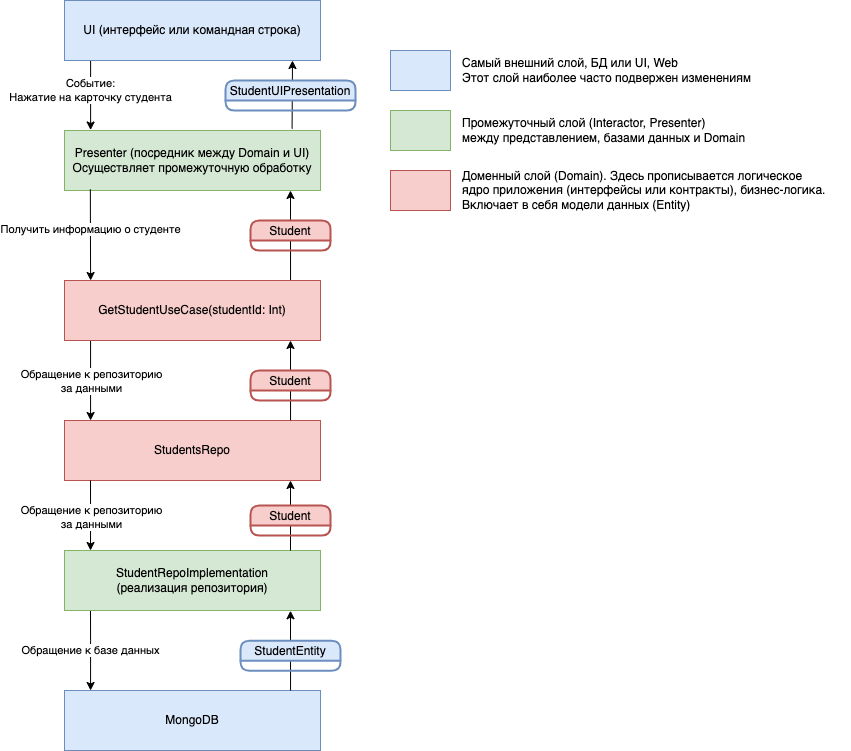

The diagram above was exported from draw.io. Its source (the exported page's mxGraphModel, read from the mxfile embedded in the PNG):
<mxGraphModel dx="911" dy="780" grid="1" gridSize="10" guides="1" tooltips="1" connect="1" arrows="1" fold="1" page="1" pageScale="1" pageWidth="827" pageHeight="1169" math="0" shadow="0">
  <root>
    <mxCell id="0" />
    <mxCell id="1" parent="0" />
    <mxCell id="1zikALkL_TPxtzkp9JZj-3" value="" style="edgeStyle=orthogonalEdgeStyle;rounded=0;orthogonalLoop=1;jettySize=auto;html=1;entryX=0.102;entryY=-0.008;entryDx=0;entryDy=0;entryPerimeter=0;exitX=0.102;exitY=0.98;exitDx=0;exitDy=0;exitPerimeter=0;" edge="1" parent="1" source="1zikALkL_TPxtzkp9JZj-1" target="1zikALkL_TPxtzkp9JZj-26">
      <mxGeometry relative="1" as="geometry">
        <mxPoint x="320" y="160" as="targetPoint" />
        <Array as="points" />
      </mxGeometry>
    </mxCell>
    <mxCell id="1zikALkL_TPxtzkp9JZj-5" value="Событие:&lt;br&gt;Нажатие на карточку студента" style="edgeLabel;html=1;align=center;verticalAlign=middle;resizable=0;points=[];" vertex="1" connectable="0" parent="1zikALkL_TPxtzkp9JZj-3">
      <mxGeometry x="-0.0865" y="-1" relative="1" as="geometry">
        <mxPoint y="-1" as="offset" />
      </mxGeometry>
    </mxCell>
    <mxCell id="1zikALkL_TPxtzkp9JZj-1" value="UI (интерфейс или командная строка)" style="rounded=0;whiteSpace=wrap;html=1;fillColor=#dae8fc;strokeColor=#6c8ebf;" vertex="1" parent="1">
      <mxGeometry x="354" y="50" width="256" height="60" as="geometry" />
    </mxCell>
    <mxCell id="1zikALkL_TPxtzkp9JZj-7" value="" style="edgeStyle=orthogonalEdgeStyle;rounded=0;orthogonalLoop=1;jettySize=auto;html=1;" edge="1" parent="1" source="1zikALkL_TPxtzkp9JZj-2" target="1zikALkL_TPxtzkp9JZj-6">
      <mxGeometry relative="1" as="geometry">
        <Array as="points">
          <mxPoint x="380" y="430" />
          <mxPoint x="380" y="430" />
        </Array>
      </mxGeometry>
    </mxCell>
    <mxCell id="1zikALkL_TPxtzkp9JZj-8" value="Обращение к репозиторию&lt;br&gt;за данными" style="edgeLabel;html=1;align=center;verticalAlign=middle;resizable=0;points=[];" vertex="1" connectable="0" parent="1zikALkL_TPxtzkp9JZj-7">
      <mxGeometry x="-0.2659" relative="1" as="geometry">
        <mxPoint y="11" as="offset" />
      </mxGeometry>
    </mxCell>
    <mxCell id="1zikALkL_TPxtzkp9JZj-2" value="GetStudentUseCase(studentId: Int)" style="rounded=0;whiteSpace=wrap;html=1;fillColor=#f8cecc;strokeColor=#b85450;" vertex="1" parent="1">
      <mxGeometry x="354" y="330" width="256" height="60" as="geometry" />
    </mxCell>
    <mxCell id="1zikALkL_TPxtzkp9JZj-10" value="Обращение к базе данных" style="edgeStyle=orthogonalEdgeStyle;rounded=0;orthogonalLoop=1;jettySize=auto;html=1;" edge="1" parent="1" target="1zikALkL_TPxtzkp9JZj-9">
      <mxGeometry relative="1" as="geometry">
        <mxPoint x="379.9999999999999" y="660" as="sourcePoint" />
        <Array as="points">
          <mxPoint x="380" y="690" />
          <mxPoint x="380" y="690" />
        </Array>
      </mxGeometry>
    </mxCell>
    <mxCell id="1zikALkL_TPxtzkp9JZj-6" value="StudentsRepo" style="rounded=0;whiteSpace=wrap;html=1;fillColor=#f8cecc;strokeColor=#b85450;" vertex="1" parent="1">
      <mxGeometry x="354" y="470" width="256" height="60" as="geometry" />
    </mxCell>
    <mxCell id="1zikALkL_TPxtzkp9JZj-9" value="MongoDB" style="rounded=0;whiteSpace=wrap;html=1;fillColor=#dae8fc;strokeColor=#6c8ebf;" vertex="1" parent="1">
      <mxGeometry x="354" y="740" width="256" height="60" as="geometry" />
    </mxCell>
    <mxCell id="1zikALkL_TPxtzkp9JZj-13" style="edgeStyle=orthogonalEdgeStyle;rounded=0;orthogonalLoop=1;jettySize=auto;html=1;exitX=0.883;exitY=-0.004;exitDx=0;exitDy=0;startArrow=none;exitPerimeter=0;" edge="1" parent="1" source="1zikALkL_TPxtzkp9JZj-6">
      <mxGeometry relative="1" as="geometry">
        <mxPoint x="582.3519999999999" y="468.4999999999998" as="sourcePoint" />
        <mxPoint x="579.9999999999998" y="390" as="targetPoint" />
        <Array as="points" />
      </mxGeometry>
    </mxCell>
    <mxCell id="1zikALkL_TPxtzkp9JZj-18" value="Student" style="swimlane;childLayout=stackLayout;horizontal=1;startSize=20;horizontalStack=0;rounded=1;fontSize=12;fontStyle=0;strokeWidth=2;resizeParent=0;resizeLast=1;shadow=0;dashed=0;align=center;fillColor=#f8cecc;strokeColor=#b85450;" vertex="1" collapsed="1" parent="1">
      <mxGeometry x="540" y="420" width="80" height="30" as="geometry">
        <mxRectangle x="556.67" y="320" width="53.33" height="40" as="alternateBounds" />
      </mxGeometry>
    </mxCell>
    <mxCell id="1zikALkL_TPxtzkp9JZj-22" value="" style="rounded=0;whiteSpace=wrap;html=1;fillColor=#dae8fc;strokeColor=#6c8ebf;" vertex="1" parent="1">
      <mxGeometry x="680" y="100" width="60" height="40" as="geometry" />
    </mxCell>
    <mxCell id="1zikALkL_TPxtzkp9JZj-23" value="Самый внешний слой, БД или UI, Web&lt;br&gt;Этот слой наиболее часто подвержен изменениям" style="text;html=1;align=left;verticalAlign=middle;resizable=0;points=[];autosize=1;fontSize=12;fillColor=default;" vertex="1" parent="1">
      <mxGeometry x="750" y="100" width="310" height="40" as="geometry" />
    </mxCell>
    <mxCell id="1zikALkL_TPxtzkp9JZj-24" value="" style="rounded=0;whiteSpace=wrap;html=1;fillColor=#f8cecc;strokeColor=#b85450;" vertex="1" parent="1">
      <mxGeometry x="680" y="220" width="60" height="40" as="geometry" />
    </mxCell>
    <mxCell id="1zikALkL_TPxtzkp9JZj-25" value="Доменный слой (Domain). Здесь прописывается логическое&lt;br&gt;ядро приложения (интерфейсы или контракты), бизнес-логика.&lt;br&gt;Включает в себя модели данных (Entity)" style="text;html=1;align=left;verticalAlign=middle;resizable=0;points=[];autosize=1;strokeColor=none;fillColor=default;fontSize=12;" vertex="1" parent="1">
      <mxGeometry x="750" y="210" width="390" height="60" as="geometry" />
    </mxCell>
    <mxCell id="1zikALkL_TPxtzkp9JZj-26" value="Presenter (посредник между Domain и UI)&lt;br&gt;Осуществляет промежуточную обработку" style="rounded=0;whiteSpace=wrap;html=1;fillColor=#d5e8d4;strokeColor=#82b366;" vertex="1" parent="1">
      <mxGeometry x="354" y="180" width="256" height="60" as="geometry" />
    </mxCell>
    <mxCell id="1zikALkL_TPxtzkp9JZj-28" value="" style="endArrow=classic;html=1;rounded=0;fontSize=12;exitX=0.889;exitY=-0.032;exitDx=0;exitDy=0;exitPerimeter=0;" edge="1" parent="1" source="1zikALkL_TPxtzkp9JZj-26">
      <mxGeometry width="50" height="50" relative="1" as="geometry">
        <mxPoint x="460" y="290" as="sourcePoint" />
        <mxPoint x="582" y="110" as="targetPoint" />
      </mxGeometry>
    </mxCell>
    <mxCell id="1zikALkL_TPxtzkp9JZj-21" value="StudentUIPresentation" style="swimlane;childLayout=stackLayout;horizontal=1;startSize=20;horizontalStack=0;rounded=1;fontSize=12;fontStyle=0;strokeWidth=2;resizeParent=0;resizeLast=1;shadow=0;dashed=0;align=center;fillColor=#dae8fc;strokeColor=#6c8ebf;" vertex="1" collapsed="1" parent="1">
      <mxGeometry x="515" y="130" width="130" height="30" as="geometry">
        <mxRectangle x="556.67" y="320" width="53.33" height="40" as="alternateBounds" />
      </mxGeometry>
    </mxCell>
    <mxCell id="1zikALkL_TPxtzkp9JZj-29" value="" style="edgeStyle=orthogonalEdgeStyle;rounded=0;orthogonalLoop=1;jettySize=auto;html=1;exitX=0.101;exitY=0.981;exitDx=0;exitDy=0;exitPerimeter=0;entryX=0.102;entryY=0;entryDx=0;entryDy=0;entryPerimeter=0;" edge="1" parent="1" source="1zikALkL_TPxtzkp9JZj-26" target="1zikALkL_TPxtzkp9JZj-2">
      <mxGeometry relative="1" as="geometry">
        <mxPoint x="330.00199999999995" y="250" as="sourcePoint" />
        <mxPoint x="380" y="290" as="targetPoint" />
        <Array as="points" />
      </mxGeometry>
    </mxCell>
    <mxCell id="1zikALkL_TPxtzkp9JZj-30" value="Получить информацию о студенте" style="edgeLabel;html=1;align=center;verticalAlign=middle;resizable=0;points=[];" vertex="1" connectable="0" parent="1zikALkL_TPxtzkp9JZj-29">
      <mxGeometry x="-0.0865" y="-1" relative="1" as="geometry">
        <mxPoint y="-2" as="offset" />
      </mxGeometry>
    </mxCell>
    <mxCell id="1zikALkL_TPxtzkp9JZj-31" style="edgeStyle=orthogonalEdgeStyle;rounded=0;orthogonalLoop=1;jettySize=auto;html=1;exitX=0.883;exitY=-0.009;exitDx=0;exitDy=0;startArrow=none;exitPerimeter=0;" edge="1" parent="1" source="1zikALkL_TPxtzkp9JZj-2">
      <mxGeometry relative="1" as="geometry">
        <mxPoint x="580.048" y="319.76" as="sourcePoint" />
        <mxPoint x="579.9999999999998" y="240" as="targetPoint" />
        <Array as="points" />
      </mxGeometry>
    </mxCell>
    <mxCell id="1zikALkL_TPxtzkp9JZj-32" value="Student" style="swimlane;childLayout=stackLayout;horizontal=1;startSize=20;horizontalStack=0;rounded=1;fontSize=12;fontStyle=0;strokeWidth=2;resizeParent=0;resizeLast=1;shadow=0;dashed=0;align=center;fillColor=#f8cecc;strokeColor=#b85450;" vertex="1" collapsed="1" parent="1">
      <mxGeometry x="540" y="270" width="80" height="30" as="geometry">
        <mxRectangle x="556.67" y="320" width="53.33" height="40" as="alternateBounds" />
      </mxGeometry>
    </mxCell>
    <mxCell id="1zikALkL_TPxtzkp9JZj-33" style="edgeStyle=orthogonalEdgeStyle;rounded=0;orthogonalLoop=1;jettySize=auto;html=1;exitX=0.883;exitY=-0.004;exitDx=0;exitDy=0;startArrow=none;exitPerimeter=0;" edge="1" parent="1">
      <mxGeometry relative="1" as="geometry">
        <mxPoint x="580.048" y="740.0000000000002" as="sourcePoint" />
        <mxPoint x="579.9999999999998" y="660.24" as="targetPoint" />
        <Array as="points" />
      </mxGeometry>
    </mxCell>
    <mxCell id="1zikALkL_TPxtzkp9JZj-34" value="StudentEntity" style="swimlane;childLayout=stackLayout;horizontal=1;startSize=20;horizontalStack=0;rounded=1;fontSize=12;fontStyle=0;strokeWidth=2;resizeParent=0;resizeLast=1;shadow=0;dashed=0;align=center;fillColor=#dae8fc;strokeColor=#6c8ebf;" vertex="1" collapsed="1" parent="1">
      <mxGeometry x="530" y="690.24" width="100" height="30" as="geometry">
        <mxRectangle x="556.67" y="320" width="53.33" height="40" as="alternateBounds" />
      </mxGeometry>
    </mxCell>
    <mxCell id="1zikALkL_TPxtzkp9JZj-35" value="StudentRepoImplementation&lt;br&gt;(реализация репозитория)" style="rounded=0;whiteSpace=wrap;html=1;fillColor=#d5e8d4;strokeColor=#82b366;" vertex="1" parent="1">
      <mxGeometry x="354" y="600" width="256" height="60" as="geometry" />
    </mxCell>
    <mxCell id="1zikALkL_TPxtzkp9JZj-36" value="" style="edgeStyle=orthogonalEdgeStyle;rounded=0;orthogonalLoop=1;jettySize=auto;html=1;" edge="1" parent="1">
      <mxGeometry relative="1" as="geometry">
        <mxPoint x="380" y="530" as="sourcePoint" />
        <mxPoint x="380" y="600" as="targetPoint" />
        <Array as="points">
          <mxPoint x="380" y="570" />
          <mxPoint x="380" y="570" />
        </Array>
      </mxGeometry>
    </mxCell>
    <mxCell id="1zikALkL_TPxtzkp9JZj-37" value="Обращение к репозиторию&lt;br&gt;за данными" style="edgeLabel;html=1;align=center;verticalAlign=middle;resizable=0;points=[];" vertex="1" connectable="0" parent="1zikALkL_TPxtzkp9JZj-36">
      <mxGeometry x="-0.2659" relative="1" as="geometry">
        <mxPoint y="11" as="offset" />
      </mxGeometry>
    </mxCell>
    <mxCell id="1zikALkL_TPxtzkp9JZj-38" style="edgeStyle=orthogonalEdgeStyle;rounded=0;orthogonalLoop=1;jettySize=auto;html=1;startArrow=none;" edge="1" parent="1">
      <mxGeometry relative="1" as="geometry">
        <mxPoint x="580" y="600" as="sourcePoint" />
        <mxPoint x="579.9999999999998" y="529.9999999999999" as="targetPoint" />
        <Array as="points" />
      </mxGeometry>
    </mxCell>
    <mxCell id="1zikALkL_TPxtzkp9JZj-39" value="Student" style="swimlane;childLayout=stackLayout;horizontal=1;startSize=20;horizontalStack=0;rounded=1;fontSize=12;fontStyle=0;strokeWidth=2;resizeParent=0;resizeLast=1;shadow=0;dashed=0;align=center;fillColor=#f8cecc;strokeColor=#b85450;" vertex="1" collapsed="1" parent="1">
      <mxGeometry x="540" y="555" width="80" height="30" as="geometry">
        <mxRectangle x="556.67" y="320" width="53.33" height="40" as="alternateBounds" />
      </mxGeometry>
    </mxCell>
    <mxCell id="1zikALkL_TPxtzkp9JZj-40" value="" style="rounded=0;whiteSpace=wrap;html=1;fillColor=#d5e8d4;strokeColor=#82b366;" vertex="1" parent="1">
      <mxGeometry x="680" y="160" width="60" height="40" as="geometry" />
    </mxCell>
    <mxCell id="1zikALkL_TPxtzkp9JZj-41" value="Промежуточный слой (Interactor, Presenter)&lt;br&gt;между представлением, базами данных и Domain" style="text;html=1;align=left;verticalAlign=middle;resizable=0;points=[];autosize=1;strokeColor=none;fillColor=default;fontSize=12;" vertex="1" parent="1">
      <mxGeometry x="750" y="160" width="310" height="40" as="geometry" />
    </mxCell>
  </root>
</mxGraphModel>